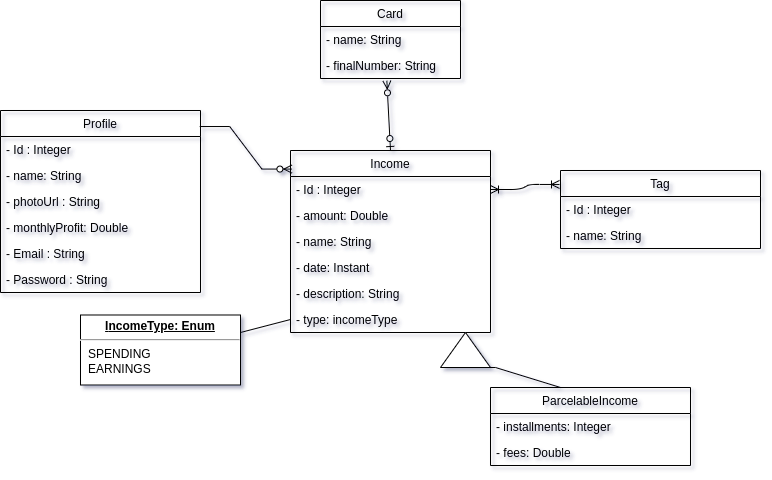

The diagram above was exported from draw.io. Its source (the exported page's mxGraphModel, read from the mxfile embedded in the PNG):
<mxGraphModel dx="819" dy="567" grid="1" gridSize="10" guides="1" tooltips="1" connect="1" arrows="0" fold="1" page="1" pageScale="1" pageWidth="827" pageHeight="1169" background="#ffffff" math="0" shadow="0">
  <root>
    <mxCell id="0" />
    <mxCell id="1" parent="0" />
    <mxCell id="e0fg7VmBI552XbDVlf_t-21" value="" style="edgeStyle=entityRelationEdgeStyle;fontSize=12;html=1;endArrow=ERoneToMany;exitX=1;exitY=0.5;exitDx=0;exitDy=0;strokeWidth=1;jumpStyle=none;entryX=-0.005;entryY=0.179;entryDx=0;entryDy=0;entryPerimeter=0;startArrow=ERoneToMany;startFill=0;" parent="1" source="e0fg7VmBI552XbDVlf_t-8" target="e0fg7VmBI552XbDVlf_t-15" edge="1">
      <mxGeometry width="100" height="100" relative="1" as="geometry">
        <mxPoint x="710" y="340" as="sourcePoint" />
        <mxPoint x="920" y="240" as="targetPoint" />
      </mxGeometry>
    </mxCell>
    <mxCell id="e0fg7VmBI552XbDVlf_t-1" value="Profile" style="swimlane;fontStyle=0;childLayout=stackLayout;horizontal=1;startSize=26;fillColor=none;horizontalStack=0;resizeParent=1;resizeParentMax=0;resizeLast=0;collapsible=1;marginBottom=0;" parent="1" vertex="1">
      <mxGeometry x="20" y="130" width="200" height="182" as="geometry" />
    </mxCell>
    <mxCell id="e0fg7VmBI552XbDVlf_t-2" value="- Id : Integer" style="text;strokeColor=none;fillColor=none;align=left;verticalAlign=top;spacingLeft=4;spacingRight=4;overflow=hidden;rotatable=0;points=[[0,0.5],[1,0.5]];portConstraint=eastwest;" parent="e0fg7VmBI552XbDVlf_t-1" vertex="1">
      <mxGeometry y="26" width="200" height="26" as="geometry" />
    </mxCell>
    <mxCell id="e0fg7VmBI552XbDVlf_t-4" value="- name: String &#10;" style="text;strokeColor=none;fillColor=none;align=left;verticalAlign=top;spacingLeft=4;spacingRight=4;overflow=hidden;rotatable=0;points=[[0,0.5],[1,0.5]];portConstraint=eastwest;" parent="e0fg7VmBI552XbDVlf_t-1" vertex="1">
      <mxGeometry y="52" width="200" height="26" as="geometry" />
    </mxCell>
    <mxCell id="e0fg7VmBI552XbDVlf_t-5" value="- photoUrl : String" style="text;strokeColor=none;fillColor=none;align=left;verticalAlign=top;spacingLeft=4;spacingRight=4;overflow=hidden;rotatable=0;points=[[0,0.5],[1,0.5]];portConstraint=eastwest;" parent="e0fg7VmBI552XbDVlf_t-1" vertex="1">
      <mxGeometry y="78" width="200" height="26" as="geometry" />
    </mxCell>
    <mxCell id="e0fg7VmBI552XbDVlf_t-6" value="- monthlyProfit: Double " style="text;strokeColor=none;fillColor=none;align=left;verticalAlign=top;spacingLeft=4;spacingRight=4;overflow=hidden;rotatable=0;points=[[0,0.5],[1,0.5]];portConstraint=eastwest;" parent="e0fg7VmBI552XbDVlf_t-1" vertex="1">
      <mxGeometry y="104" width="200" height="26" as="geometry" />
    </mxCell>
    <mxCell id="t4yhOl-pD2XFm9sqM2qK-7" value="- Email : String" style="text;strokeColor=none;fillColor=none;align=left;verticalAlign=top;spacingLeft=4;spacingRight=4;overflow=hidden;rotatable=0;points=[[0,0.5],[1,0.5]];portConstraint=eastwest;" parent="e0fg7VmBI552XbDVlf_t-1" vertex="1">
      <mxGeometry y="130" width="200" height="26" as="geometry" />
    </mxCell>
    <mxCell id="t4yhOl-pD2XFm9sqM2qK-8" value="- Password : String" style="text;strokeColor=none;fillColor=none;align=left;verticalAlign=top;spacingLeft=4;spacingRight=4;overflow=hidden;rotatable=0;points=[[0,0.5],[1,0.5]];portConstraint=eastwest;" parent="e0fg7VmBI552XbDVlf_t-1" vertex="1">
      <mxGeometry y="156" width="200" height="26" as="geometry" />
    </mxCell>
    <mxCell id="e0fg7VmBI552XbDVlf_t-7" value="Income" style="swimlane;fontStyle=0;childLayout=stackLayout;horizontal=1;startSize=26;fillColor=none;horizontalStack=0;resizeParent=1;resizeParentMax=0;resizeLast=0;collapsible=1;marginBottom=0;" parent="1" vertex="1">
      <mxGeometry x="310" y="170" width="200" height="182" as="geometry" />
    </mxCell>
    <mxCell id="e0fg7VmBI552XbDVlf_t-8" value="- Id : Integer" style="text;strokeColor=none;fillColor=none;align=left;verticalAlign=top;spacingLeft=4;spacingRight=4;overflow=hidden;rotatable=0;points=[[0,0.5],[1,0.5]];portConstraint=eastwest;" parent="e0fg7VmBI552XbDVlf_t-7" vertex="1">
      <mxGeometry y="26" width="200" height="26" as="geometry" />
    </mxCell>
    <mxCell id="e0fg7VmBI552XbDVlf_t-9" value="- amount: Double" style="text;strokeColor=none;fillColor=none;align=left;verticalAlign=top;spacingLeft=4;spacingRight=4;overflow=hidden;rotatable=0;points=[[0,0.5],[1,0.5]];portConstraint=eastwest;" parent="e0fg7VmBI552XbDVlf_t-7" vertex="1">
      <mxGeometry y="52" width="200" height="26" as="geometry" />
    </mxCell>
    <mxCell id="e0fg7VmBI552XbDVlf_t-10" value="- name: String &#10;" style="text;strokeColor=none;fillColor=none;align=left;verticalAlign=top;spacingLeft=4;spacingRight=4;overflow=hidden;rotatable=0;points=[[0,0.5],[1,0.5]];portConstraint=eastwest;" parent="e0fg7VmBI552XbDVlf_t-7" vertex="1">
      <mxGeometry y="78" width="200" height="26" as="geometry" />
    </mxCell>
    <mxCell id="e0fg7VmBI552XbDVlf_t-11" value="- date: Instant" style="text;strokeColor=none;fillColor=none;align=left;verticalAlign=top;spacingLeft=4;spacingRight=4;overflow=hidden;rotatable=0;points=[[0,0.5],[1,0.5]];portConstraint=eastwest;" parent="e0fg7VmBI552XbDVlf_t-7" vertex="1">
      <mxGeometry y="104" width="200" height="26" as="geometry" />
    </mxCell>
    <mxCell id="XMNPveLxr5od2N44uFtU-1" value="- description: String" style="text;strokeColor=none;fillColor=none;align=left;verticalAlign=top;spacingLeft=4;spacingRight=4;overflow=hidden;rotatable=0;points=[[0,0.5],[1,0.5]];portConstraint=eastwest;" vertex="1" parent="e0fg7VmBI552XbDVlf_t-7">
      <mxGeometry y="130" width="200" height="26" as="geometry" />
    </mxCell>
    <mxCell id="XMNPveLxr5od2N44uFtU-4" value="- type: incomeType" style="text;strokeColor=none;fillColor=none;align=left;verticalAlign=top;spacingLeft=4;spacingRight=4;overflow=hidden;rotatable=0;points=[[0,0.5],[1,0.5]];portConstraint=eastwest;" vertex="1" parent="e0fg7VmBI552XbDVlf_t-7">
      <mxGeometry y="156" width="200" height="26" as="geometry" />
    </mxCell>
    <mxCell id="e0fg7VmBI552XbDVlf_t-14" value="" style="fontSize=12;html=1;endArrow=ERzeroToOne;entryX=0.5;entryY=0;entryDx=0;entryDy=0;exitX=0.474;exitY=1.089;exitDx=0;exitDy=0;exitPerimeter=0;startArrow=ERzeroToMany;startFill=0;endFill=0;" parent="1" source="XMNPveLxr5od2N44uFtU-12" target="e0fg7VmBI552XbDVlf_t-7" edge="1">
      <mxGeometry width="100" height="100" relative="1" as="geometry">
        <mxPoint x="410" y="100" as="sourcePoint" />
        <mxPoint x="310" y="184" as="targetPoint" />
      </mxGeometry>
    </mxCell>
    <mxCell id="e0fg7VmBI552XbDVlf_t-15" value="Tag" style="swimlane;fontStyle=0;childLayout=stackLayout;horizontal=1;startSize=26;fillColor=none;horizontalStack=0;resizeParent=1;resizeParentMax=0;resizeLast=0;collapsible=1;marginBottom=0;" parent="1" vertex="1">
      <mxGeometry x="580" y="190" width="200" height="78" as="geometry" />
    </mxCell>
    <mxCell id="e0fg7VmBI552XbDVlf_t-16" value="- Id : Integer" style="text;strokeColor=none;fillColor=none;align=left;verticalAlign=top;spacingLeft=4;spacingRight=4;overflow=hidden;rotatable=0;points=[[0,0.5],[1,0.5]];portConstraint=eastwest;" parent="e0fg7VmBI552XbDVlf_t-15" vertex="1">
      <mxGeometry y="26" width="200" height="26" as="geometry" />
    </mxCell>
    <mxCell id="e0fg7VmBI552XbDVlf_t-18" value="- name: String &#10;" style="text;strokeColor=none;fillColor=none;align=left;verticalAlign=top;spacingLeft=4;spacingRight=4;overflow=hidden;rotatable=0;points=[[0,0.5],[1,0.5]];portConstraint=eastwest;" parent="e0fg7VmBI552XbDVlf_t-15" vertex="1">
      <mxGeometry y="52" width="200" height="26" as="geometry" />
    </mxCell>
    <mxCell id="e0fg7VmBI552XbDVlf_t-24" value="ParcelableIncome" style="swimlane;fontStyle=0;childLayout=stackLayout;horizontal=1;startSize=26;fillColor=none;horizontalStack=0;resizeParent=1;resizeParentMax=0;resizeLast=0;collapsible=1;marginBottom=0;" parent="1" vertex="1">
      <mxGeometry x="510" y="407" width="200" height="78" as="geometry" />
    </mxCell>
    <mxCell id="e0fg7VmBI552XbDVlf_t-29" value="- installments: Integer" style="text;strokeColor=none;fillColor=none;align=left;verticalAlign=top;spacingLeft=4;spacingRight=4;overflow=hidden;rotatable=0;points=[[0,0.5],[1,0.5]];portConstraint=eastwest;" parent="e0fg7VmBI552XbDVlf_t-24" vertex="1">
      <mxGeometry y="26" width="200" height="26" as="geometry" />
    </mxCell>
    <mxCell id="XMNPveLxr5od2N44uFtU-2" value="- fees: Double" style="text;strokeColor=none;fillColor=none;align=left;verticalAlign=top;spacingLeft=4;spacingRight=4;overflow=hidden;rotatable=0;points=[[0,0.5],[1,0.5]];portConstraint=eastwest;" vertex="1" parent="e0fg7VmBI552XbDVlf_t-24">
      <mxGeometry y="52" width="200" height="26" as="geometry" />
    </mxCell>
    <mxCell id="XMNPveLxr5od2N44uFtU-3" value="&lt;p style=&quot;margin:0px;margin-top:4px;text-align:center;text-decoration:underline;&quot;&gt;&lt;b&gt;I&lt;/b&gt;&lt;b style=&quot;background-color: initial;&quot;&gt;ncomeType: Enum&lt;/b&gt;&lt;/p&gt;&lt;hr&gt;&lt;p style=&quot;margin:0px;margin-left:8px;&quot;&gt;SPENDING&lt;/p&gt;&lt;p style=&quot;margin:0px;margin-left:8px;&quot;&gt;EARNINGS&lt;/p&gt;" style="verticalAlign=top;align=left;overflow=fill;fontSize=12;fontFamily=Helvetica;html=1;" vertex="1" parent="1">
      <mxGeometry x="100" y="334.5" width="160" height="70" as="geometry" />
    </mxCell>
    <mxCell id="XMNPveLxr5od2N44uFtU-6" value="" style="endArrow=none;html=1;rounded=0;exitX=1;exitY=0.25;exitDx=0;exitDy=0;entryX=0;entryY=0.5;entryDx=0;entryDy=0;" edge="1" parent="1" source="XMNPveLxr5od2N44uFtU-3" target="XMNPveLxr5od2N44uFtU-4">
      <mxGeometry width="50" height="50" relative="1" as="geometry">
        <mxPoint x="320" y="400" as="sourcePoint" />
        <mxPoint x="370" y="350" as="targetPoint" />
      </mxGeometry>
    </mxCell>
    <mxCell id="XMNPveLxr5od2N44uFtU-7" value="" style="verticalLabelPosition=bottom;verticalAlign=top;html=1;shape=mxgraph.basic.acute_triangle;dx=0.5;" vertex="1" parent="1">
      <mxGeometry x="460" y="352" width="50" height="35" as="geometry" />
    </mxCell>
    <mxCell id="XMNPveLxr5od2N44uFtU-8" value="" style="endArrow=none;html=1;rounded=0;exitX=0.5;exitY=1;exitDx=0;exitDy=0;exitPerimeter=0;entryX=0.5;entryY=0;entryDx=0;entryDy=0;edgeStyle=entityRelationEdgeStyle;" edge="1" parent="1" source="XMNPveLxr5od2N44uFtU-7" target="e0fg7VmBI552XbDVlf_t-24">
      <mxGeometry relative="1" as="geometry">
        <mxPoint x="440" y="510" as="sourcePoint" />
        <mxPoint x="600" y="510" as="targetPoint" />
      </mxGeometry>
    </mxCell>
    <mxCell id="XMNPveLxr5od2N44uFtU-10" value="Card" style="swimlane;fontStyle=0;childLayout=stackLayout;horizontal=1;startSize=26;fillColor=none;horizontalStack=0;resizeParent=1;resizeParentMax=0;resizeLast=0;collapsible=1;marginBottom=0;" vertex="1" parent="1">
      <mxGeometry x="340" y="20" width="140" height="78" as="geometry" />
    </mxCell>
    <mxCell id="XMNPveLxr5od2N44uFtU-11" value="- name: String &#10;" style="text;strokeColor=none;fillColor=none;align=left;verticalAlign=top;spacingLeft=4;spacingRight=4;overflow=hidden;rotatable=0;points=[[0,0.5],[1,0.5]];portConstraint=eastwest;" vertex="1" parent="XMNPveLxr5od2N44uFtU-10">
      <mxGeometry y="26" width="140" height="26" as="geometry" />
    </mxCell>
    <mxCell id="XMNPveLxr5od2N44uFtU-12" value="- finalNumber: String" style="text;strokeColor=none;fillColor=none;align=left;verticalAlign=top;spacingLeft=4;spacingRight=4;overflow=hidden;rotatable=0;points=[[0,0.5],[1,0.5]];portConstraint=eastwest;" vertex="1" parent="XMNPveLxr5od2N44uFtU-10">
      <mxGeometry y="52" width="140" height="26" as="geometry" />
    </mxCell>
    <mxCell id="XMNPveLxr5od2N44uFtU-15" value="" style="edgeStyle=entityRelationEdgeStyle;fontSize=12;html=1;endArrow=ERzeroToMany;endFill=1;rounded=0;exitX=0.996;exitY=0.088;exitDx=0;exitDy=0;exitPerimeter=0;entryX=0.007;entryY=0.102;entryDx=0;entryDy=0;entryPerimeter=0;" edge="1" parent="1" source="e0fg7VmBI552XbDVlf_t-1" target="e0fg7VmBI552XbDVlf_t-7">
      <mxGeometry width="100" height="100" relative="1" as="geometry">
        <mxPoint x="130" y="220" as="sourcePoint" />
        <mxPoint x="300" y="200" as="targetPoint" />
      </mxGeometry>
    </mxCell>
  </root>
</mxGraphModel>